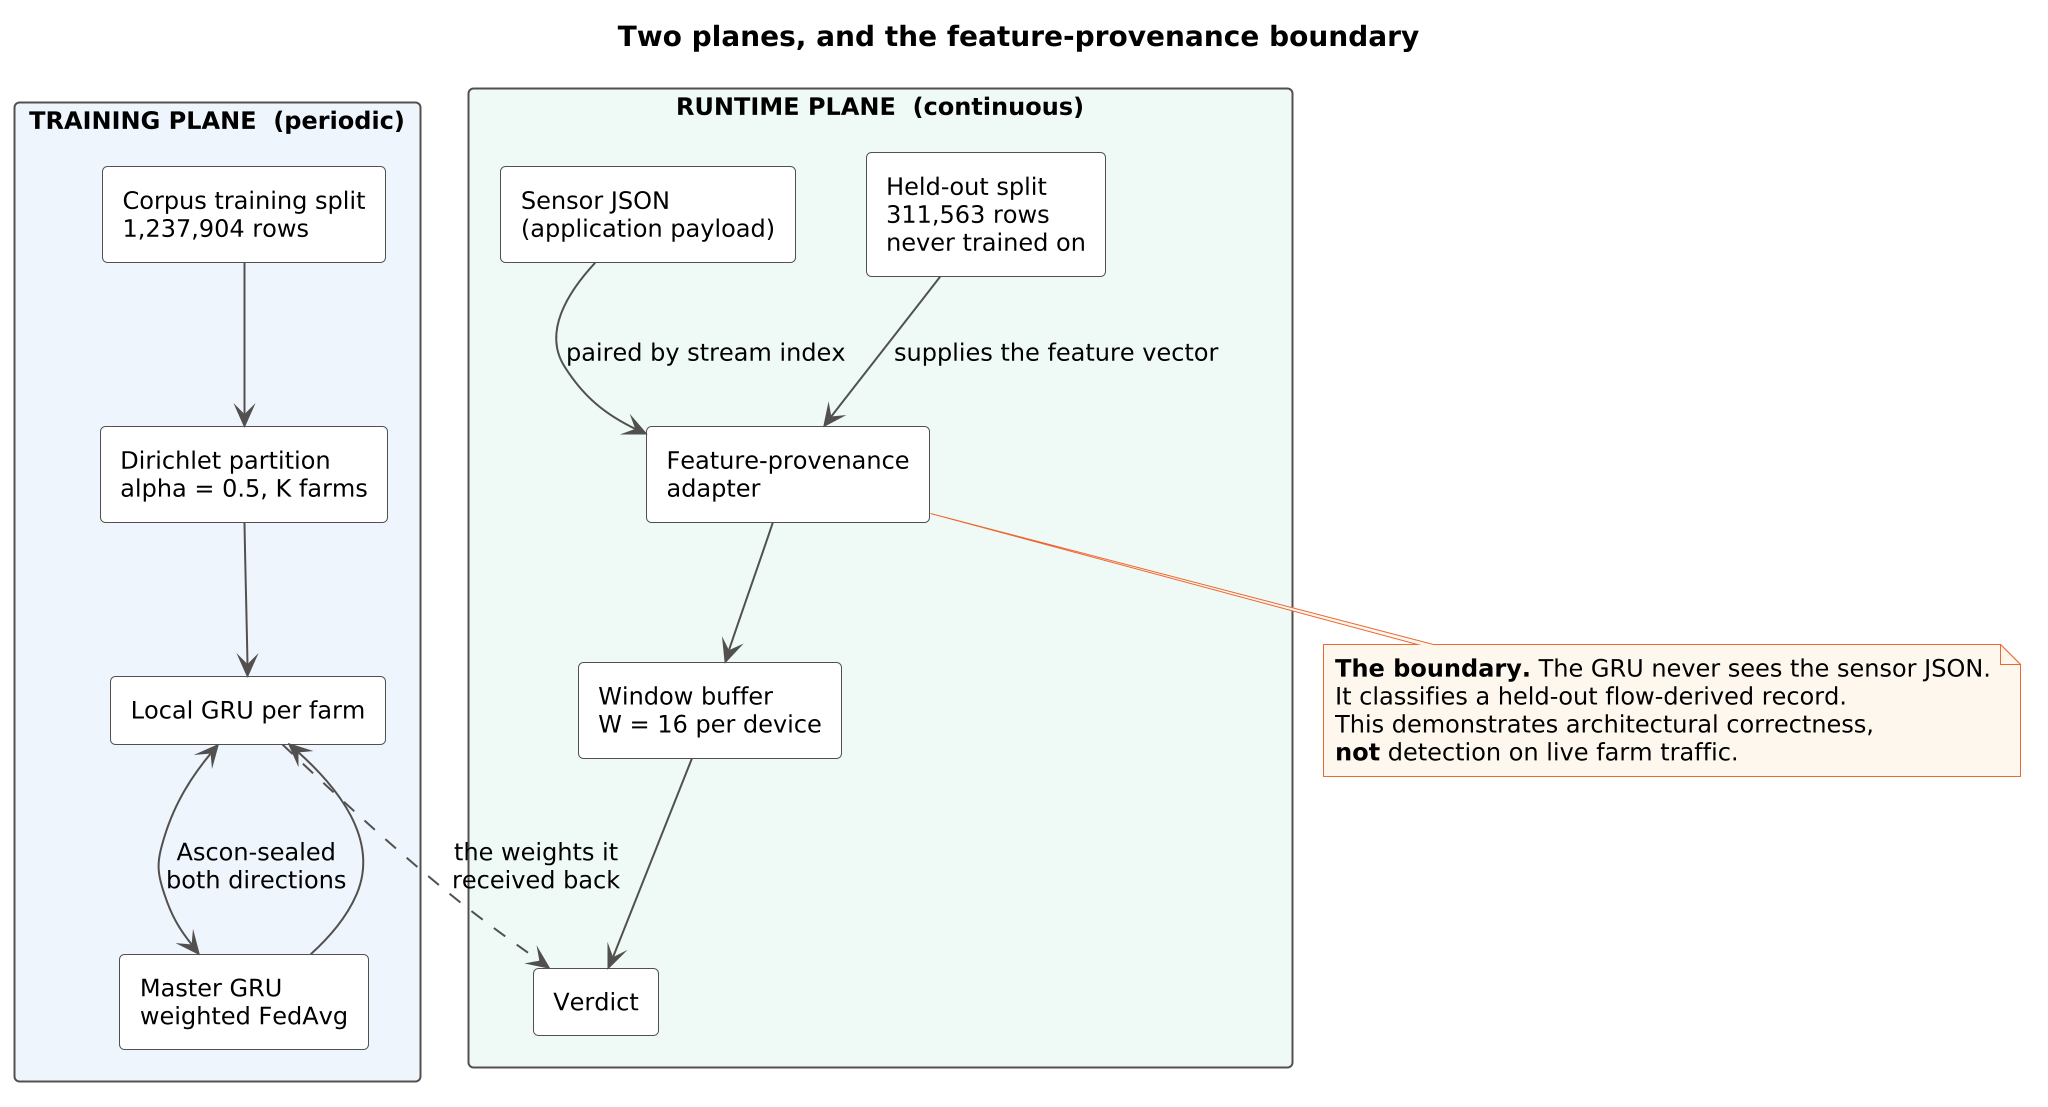

The diagram above was rendered by PlantUML. Its source (embedded in the PNG):
@startuml
' The training plane and the runtime plane, and the boundary between them.
' render at 2x so the raster export is print-resolution at column width
scale 2
skinparam defaultFontName Helvetica
skinparam defaultFontSize 12
skinparam shadowing false
skinparam ArrowColor #52514e
skinparam rectangle {
  BackgroundColor #ffffff
  BorderColor #52514e
}
skinparam NoteBackgroundColor #fdf6ec
skinparam NoteBorderColor #eb6834

title Two planes, and the feature-provenance boundary

rectangle "TRAINING PLANE  (periodic)" as TP #eef4fc {
  rectangle "Corpus training split\n1,237,904 rows" as TR
  rectangle "Dirichlet partition\nalpha = 0.5, K farms" as DP
  rectangle "Local GRU per farm" as LG
  rectangle "Master GRU\nweighted FedAvg" as MG
}

rectangle "RUNTIME PLANE  (continuous)" as RP #eef9f4 {
  rectangle "Sensor JSON\n(application payload)" as JS
  rectangle "Feature-provenance\nadapter" as FPA
  rectangle "Held-out split\n311,563 rows\nnever trained on" as HO
  rectangle "Window buffer\nW = 16 per device" as WB
  rectangle "Verdict" as V
}

TR --> DP
DP --> LG
LG <--> MG : Ascon-sealed\nboth directions
MG --> LG

JS --> FPA : paired by stream index
HO --> FPA : supplies the feature vector
FPA --> WB
WB --> V
LG ..> V : the weights it\nreceived back

note bottom of FPA
  <b>The boundary.</b> The GRU never sees the sensor JSON.
  It classifies a held-out flow-derived record.
  This demonstrates architectural correctness,
  <b>not</b> detection on live farm traffic.
end note
@enduml